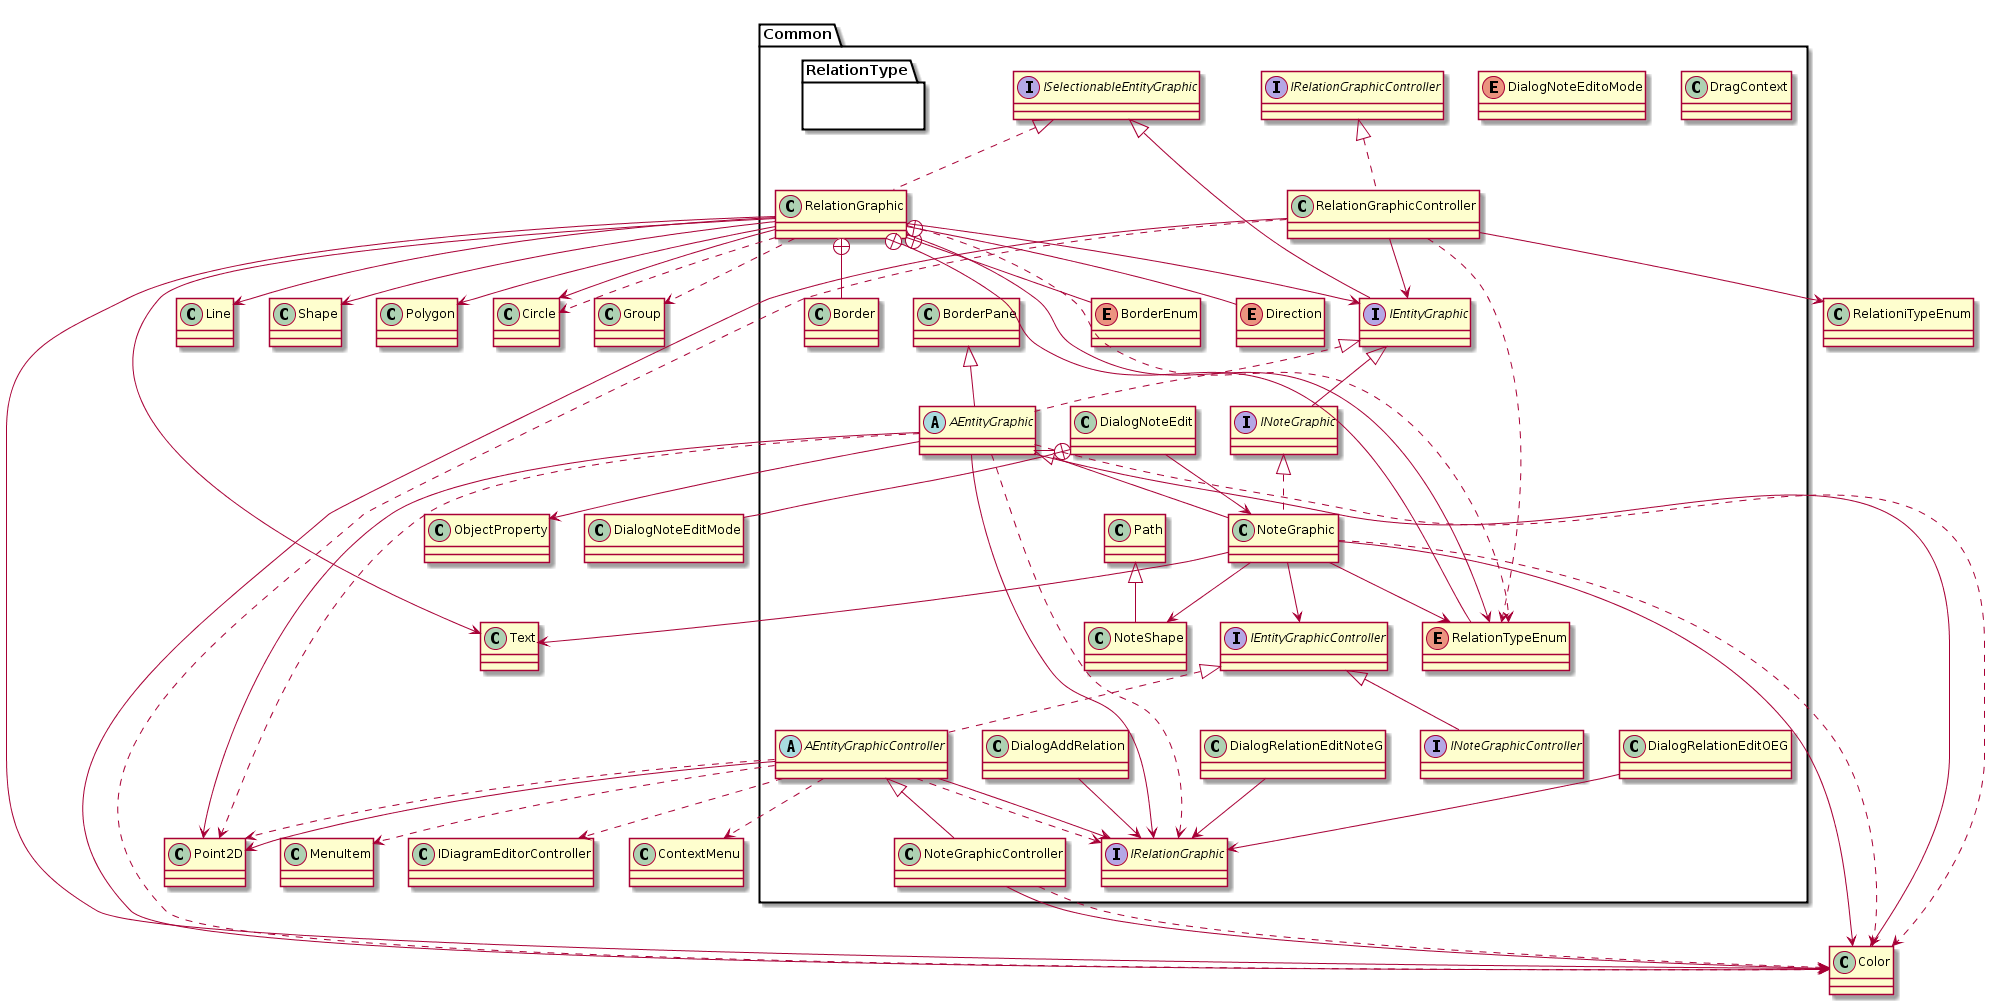

The diagram above was rendered by PlantUML. Its source (embedded in the PNG):
@startuml
package Common {


    package RelationType {
               
                
            }
    class DragContext {
            
    }
    
    abstract class AEntityGraphic extends BorderPane implements IEntityGraphic {
       
    }
    
    abstract class AEntityGraphicController implements IEntityGraphicController {
        
    }
    
    class DialogAddRelation {
       
    }
    class DialogNoteEdit {
        
    }
    enum DialogNoteEditoMode {
        
    }
    
    class DialogRelationEditNoteG {
        
        
    }
    
    class DialogRelationEditOEG {
       
    }
    
    interface IEntityGraphic extends ISelectionableEntityGraphic {

    }
    
    interface IEntityGraphicController {
        
        
    }
    
    interface INoteGraphic extends IEntityGraphic {
        
    }
    interface INoteGraphicController extends IEntityGraphicController {
        
        
    }
    
    interface IRelationGraphic {
        
        
        
    }
    interface IRelationGraphicController {
        
    }
    interface ISelectionableEntityGraphic {
        
    }
    class NoteGraphic extends AEntityGraphic implements INoteGraphic  {
        
        
        
    }
    
    class NoteGraphicController extends AEntityGraphicController {
        
        
        
    }
    
    class NoteShape extends Path {
        
    }
    class RelationGraphic implements ISelectionableEntityGraphic {
       
       
        
        
        
    }
    
    class Border {
        
    }
    enum BorderEnum {
   
    }
    enum Direction {
        
    }
    enum RelationTypeEnum {
        
    }
    
    class RelationGraphicController implements IRelationGraphicController {
        
        
    }
}

DialogNoteEdit +-- DialogNoteEditMode
RelationGraphic +-- Border
RelationGraphic +-- BorderEnum
RelationGraphic +-- Direction
RelationGraphic +-- RelationTypeEnum
AEntityGraphic --> Point2D
AEntityGraphic --> ObjectProperty
AEntityGraphic --> Color
AEntityGraphic --> IRelationGraphic
AEntityGraphic ..> IRelationGraphic
AEntityGraphic ..> Point2D
AEntityGraphic ..> Color
AEntityGraphicController ..> ContextMenu
AEntityGraphicController ..> MenuItem
AEntityGraphicController ..> IDiagramEditorController
AEntityGraphicController ..> Point2D
AEntityGraphicController ..> IRelationGraphic
AEntityGraphicController --> IRelationGraphic
AEntityGraphicController --> Point2D
DialogAddRelation --> IRelationGraphic
DialogNoteEdit --> NoteGraphic
DialogRelationEditNoteG --> IRelationGraphic
DialogRelationEditOEG --> IRelationGraphic
NoteGraphic --> IEntityGraphicController
NoteGraphic --> NoteShape
NoteGraphic --> Text
NoteGraphic --> Color
NoteGraphic --> RelationTypeEnum
NoteGraphic ..> Color
NoteGraphicController --> Color
NoteGraphicController ..> Color
RelationGraphic --> Line
RelationGraphic --> RelationTypeEnum
RelationGraphic --> Color
RelationGraphic --> Text
RelationGraphic --> Shape
RelationGraphic --> Polygon
RelationGraphic --> IEntityGraphic
RelationGraphic --> Circle
RelationGraphic ..> Group
RelationGraphic ..> RelationTypeEnum
RelationGraphic ..> Circle
RelationGraphicController --> IEntityGraphic
RelationGraphicController --> RelationiTypeEnum
RelationGraphicController --> Color
RelationGraphicController ..> RelationTypeEnum
RelationGraphicController ..> Color

@enduml